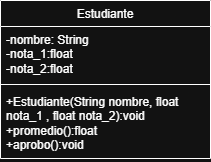

The diagram above was exported from draw.io. Its source (the exported page's mxGraphModel, read from the mxfile embedded in the PNG):
<mxGraphModel dx="624" dy="312" grid="1" gridSize="10" guides="1" tooltips="1" connect="1" arrows="1" fold="1" page="1" pageScale="1" pageWidth="827" pageHeight="1169" math="0" shadow="0">
  <root>
    <mxCell id="0" />
    <mxCell id="1" parent="0" />
    <mxCell id="UK_CfHLJkHXQCdcxoYEd-1" value="Estudiante" style="swimlane;fontStyle=0;align=center;verticalAlign=top;childLayout=stackLayout;horizontal=1;startSize=26;horizontalStack=0;resizeParent=1;resizeParentMax=0;resizeLast=0;collapsible=1;marginBottom=0;whiteSpace=wrap;html=1;" vertex="1" parent="1">
      <mxGeometry x="300" y="170" width="210" height="158" as="geometry" />
    </mxCell>
    <mxCell id="UK_CfHLJkHXQCdcxoYEd-2" value="-nombre: String&lt;div&gt;-nota_1:float&lt;/div&gt;&lt;div&gt;-nota_2:float&lt;/div&gt;&lt;div&gt;&lt;br&gt;&lt;/div&gt;" style="text;strokeColor=none;fillColor=none;align=left;verticalAlign=top;spacingLeft=4;spacingRight=4;overflow=hidden;rotatable=0;points=[[0,0.5],[1,0.5]];portConstraint=eastwest;whiteSpace=wrap;html=1;fontStyle=0" vertex="1" parent="UK_CfHLJkHXQCdcxoYEd-1">
      <mxGeometry y="26" width="210" height="54" as="geometry" />
    </mxCell>
    <mxCell id="UK_CfHLJkHXQCdcxoYEd-3" value="" style="line;strokeWidth=1;fillColor=none;align=left;verticalAlign=middle;spacingTop=-1;spacingLeft=3;spacingRight=3;rotatable=0;labelPosition=right;points=[];portConstraint=eastwest;strokeColor=inherit;fontStyle=0" vertex="1" parent="UK_CfHLJkHXQCdcxoYEd-1">
      <mxGeometry y="80" width="210" height="8" as="geometry" />
    </mxCell>
    <mxCell id="UK_CfHLJkHXQCdcxoYEd-4" value="+Estudiante(String nombre, float nota_1 , float nota_2):void&lt;div&gt;+promedio():float&lt;/div&gt;&lt;div&gt;+aprobo():void&lt;/div&gt;" style="text;strokeColor=none;fillColor=none;align=left;verticalAlign=top;spacingLeft=4;spacingRight=4;overflow=hidden;rotatable=0;points=[[0,0.5],[1,0.5]];portConstraint=eastwest;whiteSpace=wrap;html=1;fontStyle=0" vertex="1" parent="UK_CfHLJkHXQCdcxoYEd-1">
      <mxGeometry y="88" width="210" height="70" as="geometry" />
    </mxCell>
  </root>
</mxGraphModel>